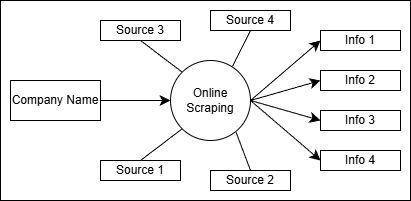

The diagram above was exported from draw.io. Its source (the exported page's mxGraphModel, read from the mxfile embedded in the PNG):
<mxGraphModel dx="864" dy="994" grid="1" gridSize="10" guides="1" tooltips="1" connect="1" arrows="1" fold="1" page="1" pageScale="1" pageWidth="850" pageHeight="1100" math="0" shadow="0">
  <root>
    <mxCell id="0" />
    <mxCell id="1" parent="0" />
    <mxCell id="gJ45AjvTvaNhPyvQP4H3-23" parent="1" style="whiteSpace=wrap;html=1;" value="" vertex="1">
      <mxGeometry height="200" width="410" x="80" y="50" as="geometry" />
    </mxCell>
    <mxCell id="gJ45AjvTvaNhPyvQP4H3-6" edge="1" parent="1" source="gJ45AjvTvaNhPyvQP4H3-22" style="edgeStyle=none;curved=1;rounded=0;orthogonalLoop=1;jettySize=auto;html=1;exitX=1;exitY=0.5;exitDx=0;exitDy=0;entryX=0;entryY=0.5;entryDx=0;entryDy=0;fontSize=12;startSize=8;endSize=8;" target="gJ45AjvTvaNhPyvQP4H3-2">
      <mxGeometry relative="1" as="geometry">
        <mxPoint x="340" y="150" as="sourcePoint" />
      </mxGeometry>
    </mxCell>
    <mxCell id="gJ45AjvTvaNhPyvQP4H3-7" edge="1" parent="1" source="gJ45AjvTvaNhPyvQP4H3-22" style="edgeStyle=none;curved=1;rounded=0;orthogonalLoop=1;jettySize=auto;html=1;exitX=1;exitY=0.5;exitDx=0;exitDy=0;entryX=0;entryY=0.5;entryDx=0;entryDy=0;fontSize=12;startSize=8;endSize=8;" target="gJ45AjvTvaNhPyvQP4H3-3">
      <mxGeometry relative="1" as="geometry">
        <mxPoint x="340" y="150" as="sourcePoint" />
      </mxGeometry>
    </mxCell>
    <mxCell id="gJ45AjvTvaNhPyvQP4H3-8" edge="1" parent="1" source="gJ45AjvTvaNhPyvQP4H3-22" style="edgeStyle=none;curved=1;rounded=0;orthogonalLoop=1;jettySize=auto;html=1;exitX=1;exitY=0.5;exitDx=0;exitDy=0;entryX=0;entryY=0.5;entryDx=0;entryDy=0;fontSize=12;startSize=8;endSize=8;" target="gJ45AjvTvaNhPyvQP4H3-5">
      <mxGeometry relative="1" as="geometry">
        <mxPoint x="340" y="150" as="sourcePoint" />
      </mxGeometry>
    </mxCell>
    <mxCell id="gJ45AjvTvaNhPyvQP4H3-9" edge="1" parent="1" source="gJ45AjvTvaNhPyvQP4H3-22" style="edgeStyle=none;curved=1;rounded=0;orthogonalLoop=1;jettySize=auto;html=1;exitX=1;exitY=0.5;exitDx=0;exitDy=0;entryX=0;entryY=0.5;entryDx=0;entryDy=0;fontSize=12;startSize=8;endSize=8;" target="gJ45AjvTvaNhPyvQP4H3-4">
      <mxGeometry relative="1" as="geometry">
        <mxPoint x="340" y="150" as="sourcePoint" />
      </mxGeometry>
    </mxCell>
    <mxCell id="gJ45AjvTvaNhPyvQP4H3-2" parent="1" style="whiteSpace=wrap;html=1;" value="Info 1" vertex="1">
      <mxGeometry height="20" width="80" x="400" y="80" as="geometry" />
    </mxCell>
    <mxCell id="gJ45AjvTvaNhPyvQP4H3-3" parent="1" style="whiteSpace=wrap;html=1;" value="Info 2" vertex="1">
      <mxGeometry height="20" width="80" x="400" y="120" as="geometry" />
    </mxCell>
    <mxCell id="gJ45AjvTvaNhPyvQP4H3-4" parent="1" style="whiteSpace=wrap;html=1;" value="Info 4" vertex="1">
      <mxGeometry height="20" width="80" x="400" y="200" as="geometry" />
    </mxCell>
    <mxCell id="gJ45AjvTvaNhPyvQP4H3-5" parent="1" style="whiteSpace=wrap;html=1;" value="Info 3" vertex="1">
      <mxGeometry height="20" width="80" x="400" y="160" as="geometry" />
    </mxCell>
    <mxCell id="gJ45AjvTvaNhPyvQP4H3-21" edge="1" parent="1" source="gJ45AjvTvaNhPyvQP4H3-11" style="edgeStyle=none;curved=1;rounded=0;orthogonalLoop=1;jettySize=auto;html=1;exitX=1;exitY=0.5;exitDx=0;exitDy=0;fontSize=12;startSize=8;endSize=8;">
      <mxGeometry relative="1" as="geometry">
        <mxPoint x="250" y="150" as="targetPoint" />
      </mxGeometry>
    </mxCell>
    <mxCell id="gJ45AjvTvaNhPyvQP4H3-11" parent="1" style="whiteSpace=wrap;html=1;" value="Company Name" vertex="1">
      <mxGeometry height="40" width="90" x="90" y="130" as="geometry" />
    </mxCell>
    <mxCell id="gJ45AjvTvaNhPyvQP4H3-13" edge="1" parent="1" source="gJ45AjvTvaNhPyvQP4H3-12" style="edgeStyle=none;curved=1;rounded=0;orthogonalLoop=1;jettySize=auto;html=1;exitX=0.5;exitY=1;exitDx=0;exitDy=0;entryX=0;entryY=0;entryDx=0;entryDy=0;fontSize=12;startSize=8;endSize=8;endArrow=none;endFill=0;" target="gJ45AjvTvaNhPyvQP4H3-22">
      <mxGeometry relative="1" as="geometry">
        <mxPoint x="272.5" y="130" as="targetPoint" />
      </mxGeometry>
    </mxCell>
    <mxCell id="gJ45AjvTvaNhPyvQP4H3-12" parent="1" style="whiteSpace=wrap;html=1;" value="Source 3" vertex="1">
      <mxGeometry height="20" width="80" x="180" y="70" as="geometry" />
    </mxCell>
    <mxCell id="gJ45AjvTvaNhPyvQP4H3-19" edge="1" parent="1" source="gJ45AjvTvaNhPyvQP4H3-14" style="edgeStyle=none;curved=1;rounded=0;orthogonalLoop=1;jettySize=auto;html=1;exitX=0.5;exitY=1;exitDx=0;exitDy=0;fontSize=12;startSize=8;endSize=8;endArrow=none;endFill=0;entryX=0.775;entryY=0.073;entryDx=0;entryDy=0;entryPerimeter=0;" target="gJ45AjvTvaNhPyvQP4H3-22">
      <mxGeometry relative="1" as="geometry">
        <mxPoint x="303.33333333333326" y="130" as="targetPoint" />
      </mxGeometry>
    </mxCell>
    <mxCell id="gJ45AjvTvaNhPyvQP4H3-14" parent="1" style="whiteSpace=wrap;html=1;" value="Source 4" vertex="1">
      <mxGeometry height="20" width="80" x="290" y="60" as="geometry" />
    </mxCell>
    <mxCell id="gJ45AjvTvaNhPyvQP4H3-17" edge="1" parent="1" source="gJ45AjvTvaNhPyvQP4H3-15" style="edgeStyle=none;curved=1;rounded=0;orthogonalLoop=1;jettySize=auto;html=1;exitX=0.5;exitY=0;exitDx=0;exitDy=0;fontSize=12;startSize=8;endSize=8;entryX=0;entryY=1;entryDx=0;entryDy=0;endArrow=none;endFill=0;" target="gJ45AjvTvaNhPyvQP4H3-22">
      <mxGeometry relative="1" as="geometry">
        <mxPoint x="272.5" y="170" as="targetPoint" />
      </mxGeometry>
    </mxCell>
    <mxCell id="gJ45AjvTvaNhPyvQP4H3-15" parent="1" style="whiteSpace=wrap;html=1;" value="Source 1" vertex="1">
      <mxGeometry height="20" width="80" x="180" y="210" as="geometry" />
    </mxCell>
    <mxCell id="gJ45AjvTvaNhPyvQP4H3-18" edge="1" parent="1" source="gJ45AjvTvaNhPyvQP4H3-16" style="edgeStyle=none;curved=1;rounded=0;orthogonalLoop=1;jettySize=auto;html=1;exitX=0.5;exitY=0;exitDx=0;exitDy=0;fontSize=12;startSize=8;endSize=8;endArrow=none;endFill=0;entryX=0.82;entryY=0.898;entryDx=0;entryDy=0;entryPerimeter=0;" target="gJ45AjvTvaNhPyvQP4H3-22">
      <mxGeometry relative="1" as="geometry">
        <mxPoint x="306.66666666666674" y="170" as="targetPoint" />
      </mxGeometry>
    </mxCell>
    <mxCell id="gJ45AjvTvaNhPyvQP4H3-16" parent="1" style="whiteSpace=wrap;html=1;" value="Source 2" vertex="1">
      <mxGeometry height="20" width="80" x="290" y="220" as="geometry" />
    </mxCell>
    <mxCell id="gJ45AjvTvaNhPyvQP4H3-22" parent="1" style="ellipse;whiteSpace=wrap;html=1;" value="Online Scraping" vertex="1">
      <mxGeometry height="80" width="80" x="250" y="110" as="geometry" />
    </mxCell>
  </root>
</mxGraphModel>